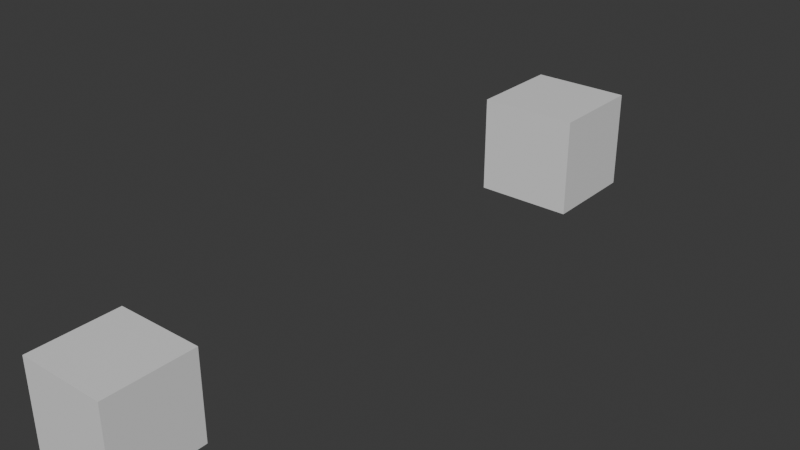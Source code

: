 # Source: bake_anonymous_attributes.blend  (saved by Blender 5.2.7; exported with 4.5.12 LTS)
import bpy
from mathutils import Matrix  # noqa: F401  (used for matrix-valued properties, if any)

bpy.ops.wm.read_factory_settings(use_empty=True)
scene = bpy.context.scene
scene.name = 'Scene'

# ---- collections
col_collection = bpy.data.collections.new('Collection'); scene.collection.children.link(col_collection)

# ---- materials (node trees are filled in below, after node groups)
mat_material = bpy.data.materials.new('Material')
mat_material.alpha_threshold = 0.0
mat_material.use_backface_culling_lightprobe_volume = False
mat_material.use_transparent_shadow = False
mat_material.roughness = 0.5
mat_material.line_color = (0.0, 0.0, 0.0, 1.0)

# ---- node groups
ng_geometry_nodes = bpy.data.node_groups.new('Geometry Nodes', 'GeometryNodeTree')
_s = ng_geometry_nodes.interface.new_socket(name='Geometry', in_out='OUTPUT', socket_type='NodeSocketGeometry')
_s = ng_geometry_nodes.interface.new_socket(name='Geometry', in_out='INPUT', socket_type='NodeSocketGeometry')
ng_geometry_nodes.is_modifier = True
_N = ng_geometry_nodes.nodes; _L = ng_geometry_nodes.links
n0 = _N.new('NodeGroupInput'); n0.name = 'Group Input'; n0.location = (-816, 43)
n1 = _N.new('NodeGroupOutput'); n1.name = 'Group Output'; n1.location = (1479, 95)
n2 = _N.new('GeometryNodeBake'); n2.name = 'Bake'; n2.location = (269, -40)
n2.mute = True
n3 = _N.new('GeometryNodeCaptureAttribute'); n3.name = 'Capture Attribute'; n3.location = (30, -125)
n3.capture_items.clear()
n3.inputs[1].default_value = (2.0, 0.0, 0.0)
n4 = _N.new('GeometryNodeSetPosition'); n4.name = 'Set Position'; n4.location = (515, -100)
n5 = _N.new('GeometryNodeBake'); n5.name = 'Bake.001'; n5.location = (252, -40)
n6 = _N.new('GeometryNodeCaptureAttribute'); n6.name = 'Capture Attribute.001'; n6.location = (30, -119)
n6.capture_items.clear()
n6.inputs[1].default_value = (0.0, 2.0, 0.0)
n7 = _N.new('GeometryNodeSetPosition'); n7.name = 'Set Position.001'; n7.location = (470, -95)
n8 = _N.new('GeometryNodeBake'); n8.name = 'Bake.002'; n8.location = (251, -59)
n8.bake_items.clear()
_it = n8.bake_items.new('GEOMETRY', 'Geometry')
_it = n8.bake_items.new('VECTOR', 'Attribute')
_it.is_attribute = True
n9 = _N.new('GeometryNodeCaptureAttribute'); n9.name = 'Capture Attribute.002'; n9.location = (30, -87)
n9.capture_items.clear()
n9.inputs[1].default_value = (0.0, 0.0, 2.0)
n10 = _N.new('GeometryNodeSetPosition'); n10.name = 'Set Position.002'; n10.location = (510, -40)
n11 = _N.new('NodeFrame'); n11.name = 'Frame'; n11.location = (-626, 168)
n11.label = 'Muted Node'
n11.width = 685
n12 = _N.new('NodeFrame'); n12.name = 'Frame.001'; n12.location = (79, 174)
n12.label = 'Invalid Reference'
n12.width = 640
n13 = _N.new('NodeFrame'); n13.name = 'Frame.002'; n13.location = (737, 167)
n13.label = 'Passed Through'
n13.width = 680
n2.parent = n11
n3.parent = n11
n4.parent = n11
n5.parent = n12
n6.parent = n12
n7.parent = n12
n8.parent = n13
n9.parent = n13
n10.parent = n13
_L.new(n3.outputs[0], n2.inputs[0])
_L.new(n0.outputs[0], n3.inputs[0])
_L.new(n2.outputs[0], n4.inputs[0])
_L.new(n3.outputs[1], n4.inputs[3])
_L.new(n6.outputs[0], n5.inputs[0])
_L.new(n4.outputs[0], n6.inputs[0])
_L.new(n5.outputs[0], n7.inputs[0])
_L.new(n6.outputs[1], n7.inputs[3])
_L.new(n9.outputs[0], n8.inputs[0])
_L.new(n8.outputs[0], n10.inputs[0])
_L.new(n7.outputs[0], n9.inputs[0])
_L.new(n10.outputs[0], n1.inputs[0])
_L.new(n9.outputs[1], n8.inputs[1])
_L.new(n8.outputs[1], n10.inputs[3])
n1.is_active_output = True

# ---- material node trees
mat_material.use_nodes = True; mat_material.node_tree.nodes.clear()
_N = mat_material.node_tree.nodes; _L = mat_material.node_tree.links
n0 = _N.new('ShaderNodeOutputMaterial'); n0.name = 'Material Output'; n0.location = (300, 300)
n1 = _N.new('ShaderNodeBsdfPrincipled'); n1.name = 'Principled BSDF'; n1.location = (10, 300)
n1.inputs[3].default_value = 1.45
_L.new(n1.outputs[0], n0.inputs[0])
n0.is_active_output = True

# ---- world
world_world = bpy.data.worlds.new('World'); scene.world = world_world
world_world.use_nodes = True; world_world.node_tree.nodes.clear()
_N = world_world.node_tree.nodes; _L = world_world.node_tree.links
n0 = _N.new('ShaderNodeOutputWorld'); n0.name = 'World Output'; n0.location = (300, 300)
n1 = _N.new('ShaderNodeBackground'); n1.name = 'Background'; n1.location = (10, 300)
n1.inputs[0].default_value = (0.05088, 0.05088, 0.05088, 1.0)
_L.new(n1.outputs[0], n0.inputs[0])
n0.is_active_output = True
world_world.color = (0.05088, 0.05088, 0.05088)
world_world.use_sun_shadow = False
world_world.sun_shadow_jitter_overblur = 0.0

# ---- meshes
me_cube = bpy.data.meshes.new('Cube')
me_cube.from_pydata([(1.0, 1.0, 1.0), (1.0, 1.0, -1.0), (1.0, -1.0, 1.0), (1.0, -1.0, -1.0), (-1.0, 1.0, 1.0), (-1.0, 1.0, -1.0), (-1.0, -1.0, 1.0), (-1.0, -1.0, -1.0)], [], [(0, 4, 6, 2), (3, 2, 6, 7), (7, 6, 4, 5), (5, 1, 3, 7), (1, 0, 2, 3), (5, 4, 0, 1)])
_uv = me_cube.uv_layers.new(name='UVMap')
_uv.uv.foreach_set('vector', [0.625, 0.5, 0.875, 0.5, 0.875, 0.75, 0.625, 0.75, 0.375, 0.75, 0.625, 0.75, 0.625, 1.0, 0.375, 1.0, 0.375, 0.0, 0.625, 0.0, 0.625, 0.25, 0.375, 0.25, 0.125, 0.5, 0.375, 0.5, 0.375, 0.75, 0.125, 0.75, 0.375, 0.5, 0.625, 0.5, 0.625, 0.75, 0.375, 0.75, 0.375, 0.25, 0.625, 0.25, 0.625, 0.5, 0.375, 0.5])
me_cube.materials.append(mat_material)
me_cube.use_mirror_vertex_groups = False
me_cube.update()
me_cube_001 = bpy.data.meshes.new('Cube.001')
me_cube_001.from_pydata([(3.0, 1.0, 3.0), (3.0, 1.0, 1.0), (3.0, -1.0, 3.0), (3.0, -1.0, 1.0), (1.0, 1.0, 3.0), (1.0, 1.0, 1.0), (1.0, -1.0, 3.0), (1.0, -1.0, 1.0)], [], [(0, 4, 6, 2), (3, 2, 6, 7), (7, 6, 4, 5), (5, 1, 3, 7), (1, 0, 2, 3), (5, 4, 0, 1)])
_uv = me_cube_001.uv_layers.new(name='UVMap')
_uv.uv.foreach_set('vector', [0.625, 0.5, 0.875, 0.5, 0.875, 0.75, 0.625, 0.75, 0.375, 0.75, 0.625, 0.75, 0.625, 1.0, 0.375, 1.0, 0.375, 0.0, 0.625, 0.0, 0.625, 0.25, 0.375, 0.25, 0.125, 0.5, 0.375, 0.5, 0.375, 0.75, 0.125, 0.75, 0.375, 0.5, 0.625, 0.5, 0.625, 0.75, 0.375, 0.75, 0.375, 0.25, 0.625, 0.25, 0.625, 0.5, 0.375, 0.5])
me_cube_001.materials.append(mat_material)
me_cube_001.use_mirror_vertex_groups = False
me_cube_001.update()

# ---- objects
ob_test_object = bpy.data.objects.new('test_object', me_cube)
ob_expected_object = bpy.data.objects.new('expected_object', me_cube_001)

# ---- transforms, parenting, visibility, modifiers, constraints
ob_test_object.location = (0.0, 0.0, 0.0)
ob_test_object.lock_rotations_4d = False
ob_test_object.empty_display_type = 'ARROWS'
ob_test_object.lineart.crease_threshold = 0.0
_m = ob_test_object.modifiers.new('GeometryNodes', 'NODES')
_m.node_group = ng_geometry_nodes
ob_expected_object.location = (0.0, 10.0, 0.0)
ob_expected_object.lock_rotations_4d = False
ob_expected_object.empty_display_type = 'ARROWS'
ob_expected_object.lineart.crease_threshold = 0.0

# ---- collection membership
col_collection.objects.link(ob_test_object)
col_collection.objects.link(ob_expected_object)

# ---- scene / render settings (as saved in the file)
scene.frame_start = 1; scene.frame_end = 250; scene.frame_set(1)
scene.render.engine = 'BLENDER_EEVEE_NEXT'
scene.render.bake_bias = 0.0
scene.render.bake_samples = 0
scene.cycles.sampling_pattern = 'TABULATED_SOBOL'
bpy.context.view_layer.update()

# ---- added for rendering (the .blend has no active camera and no usable light): camera, sun
cam_auto = bpy.data.cameras.new('AutoCamera')
cam_auto.lens = 50.0
cam_auto.sensor_width = 36.0
cam_auto.clip_end = 1000.0
ob_auto_camera = bpy.data.objects.new('AutoCamera', cam_auto)
scene.collection.objects.link(ob_auto_camera)
ob_auto_camera.location = (13.4069, -8.68832, 11.1255)
ob_auto_camera.rotation_euler = (1.09748, -7.21219e-08, 0.694738)
scene.camera = ob_auto_camera
light_auto_sun = bpy.data.lights.new('AutoSun', 'SUN')
light_auto_sun.energy = 3.0
light_auto_sun.angle = 0.0523599
ob_auto_sun = bpy.data.objects.new('AutoSun', light_auto_sun)
scene.collection.objects.link(ob_auto_sun)
ob_auto_sun.rotation_euler = (0.872665, 0.174533, 0.523599)
bpy.context.view_layer.update()
